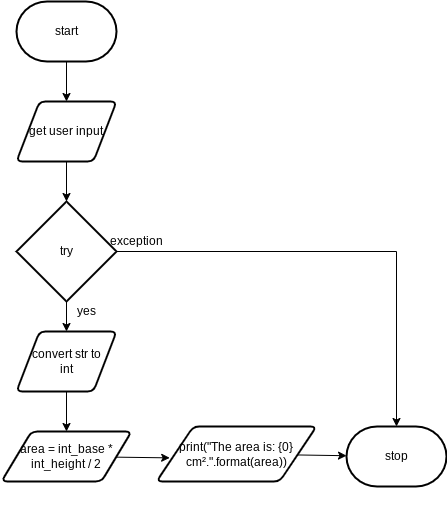

The diagram above was exported from draw.io. Its source (the exported page's mxGraphModel, read from the mxfile embedded in the PNG):
<mxGraphModel dx="562" dy="429" grid="1" gridSize="10" guides="1" tooltips="1" connect="1" arrows="1" fold="1" page="1" pageScale="1" pageWidth="827" pageHeight="1169" math="0" shadow="0">
  <root>
    <mxCell id="0" />
    <mxCell id="1" parent="0" />
    <mxCell id="9" style="edgeStyle=none;html=1;entryX=0.5;entryY=0;entryDx=0;entryDy=0;" parent="1" source="2" edge="1">
      <mxGeometry relative="1" as="geometry">
        <mxPoint x="390" y="140" as="targetPoint" />
      </mxGeometry>
    </mxCell>
    <mxCell id="2" value="start" style="strokeWidth=2;html=1;shape=mxgraph.flowchart.terminator;whiteSpace=wrap;" parent="1" vertex="1">
      <mxGeometry x="340" y="40" width="100" height="60" as="geometry" />
    </mxCell>
    <mxCell id="32" style="edgeStyle=orthogonalEdgeStyle;html=1;entryX=0;entryY=0.5;entryDx=0;entryDy=0;entryPerimeter=0;strokeColor=none;rounded=0;" parent="1" edge="1">
      <mxGeometry relative="1" as="geometry">
        <mxPoint x="515" y="480" as="targetPoint" />
        <mxPoint x="443.9000000000001" y="535" as="sourcePoint" />
      </mxGeometry>
    </mxCell>
    <mxCell id="115" style="edgeStyle=none;html=1;entryX=0.5;entryY=0;entryDx=0;entryDy=0;entryPerimeter=0;" parent="1" source="113" target="114" edge="1">
      <mxGeometry relative="1" as="geometry" />
    </mxCell>
    <mxCell id="113" value="get user input" style="shape=parallelogram;html=1;strokeWidth=2;perimeter=parallelogramPerimeter;whiteSpace=wrap;rounded=1;arcSize=12;size=0.23;" parent="1" vertex="1">
      <mxGeometry x="340" y="140" width="100" height="60" as="geometry" />
    </mxCell>
    <mxCell id="198" style="edgeStyle=none;html=1;" parent="1" source="114" target="197" edge="1">
      <mxGeometry relative="1" as="geometry" />
    </mxCell>
    <mxCell id="206" style="edgeStyle=orthogonalEdgeStyle;html=1;entryX=0.5;entryY=0;entryDx=0;entryDy=0;entryPerimeter=0;rounded=0;" edge="1" parent="1" source="114" target="204">
      <mxGeometry relative="1" as="geometry" />
    </mxCell>
    <mxCell id="114" value="try" style="strokeWidth=2;html=1;shape=mxgraph.flowchart.decision;whiteSpace=wrap;" parent="1" vertex="1">
      <mxGeometry x="340" y="240" width="100" height="100" as="geometry" />
    </mxCell>
    <mxCell id="200" style="edgeStyle=none;html=1;entryX=0.5;entryY=0;entryDx=0;entryDy=0;" parent="1" source="197" target="199" edge="1">
      <mxGeometry relative="1" as="geometry" />
    </mxCell>
    <mxCell id="197" value="convert str to &lt;br&gt;int" style="shape=parallelogram;html=1;strokeWidth=2;perimeter=parallelogramPerimeter;whiteSpace=wrap;rounded=1;arcSize=12;size=0.23;" parent="1" vertex="1">
      <mxGeometry x="340" y="370" width="100" height="60" as="geometry" />
    </mxCell>
    <mxCell id="203" style="edgeStyle=none;html=1;" parent="1" source="199" edge="1">
      <mxGeometry relative="1" as="geometry">
        <mxPoint x="493.171875" y="496.359375" as="targetPoint" />
      </mxGeometry>
    </mxCell>
    <mxCell id="199" value="area = int_base * int_height / 2" style="shape=parallelogram;html=1;strokeWidth=2;perimeter=parallelogramPerimeter;whiteSpace=wrap;rounded=1;arcSize=12;size=0.23;" parent="1" vertex="1">
      <mxGeometry x="325" y="470" width="130" height="50" as="geometry" />
    </mxCell>
    <mxCell id="205" style="edgeStyle=none;html=1;" edge="1" parent="1" source="201" target="204">
      <mxGeometry relative="1" as="geometry" />
    </mxCell>
    <mxCell id="201" value="print(&quot;The area is: {0} cm².&quot;.format(area))" style="shape=parallelogram;html=1;strokeWidth=2;perimeter=parallelogramPerimeter;whiteSpace=wrap;rounded=1;arcSize=12;size=0.23;" parent="1" vertex="1">
      <mxGeometry x="480" y="465" width="160" height="55" as="geometry" />
    </mxCell>
    <mxCell id="204" value="stop" style="strokeWidth=2;html=1;shape=mxgraph.flowchart.terminator;whiteSpace=wrap;" parent="1" vertex="1">
      <mxGeometry x="670" y="465" width="100" height="60" as="geometry" />
    </mxCell>
    <mxCell id="207" value="exception" style="text;html=1;align=center;verticalAlign=middle;resizable=0;points=[];autosize=1;strokeColor=none;fillColor=none;" vertex="1" parent="1">
      <mxGeometry x="425" y="270" width="70" height="20" as="geometry" />
    </mxCell>
    <mxCell id="208" value="yes" style="text;html=1;align=center;verticalAlign=middle;resizable=0;points=[];autosize=1;strokeColor=none;fillColor=none;" vertex="1" parent="1">
      <mxGeometry x="395" y="340" width="30" height="20" as="geometry" />
    </mxCell>
  </root>
</mxGraphModel>